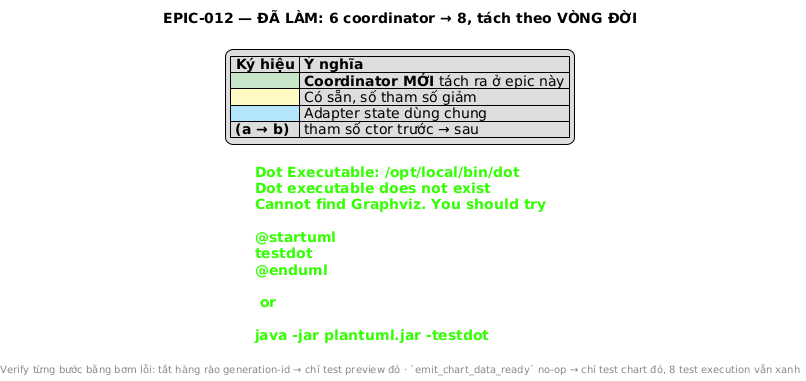

The diagram above was rendered by PlantUML. Its source (embedded in the PNG):
@startuml 03_to_be_component
' EPIC-012 — Coordinator sau khi tách. Số tham số đo bằng `ast` ngày 2026-08-27.

title EPIC-012 — ĐÃ LÀM: 6 coordinator → 8, tách theo VÒNG ĐỜI

skinparam componentStyle rectangle
skinparam shadowing false
skinparam defaultFontName "Segoe UI"
skinparam ArrowFontSize 11

legend top left
  |= Ký hiệu |= Ý nghĩa |
  |<#C8E6C9>| <b>Coordinator MỚI</b> tách ra ở epic này |
  |<#FFF9C4>| Có sẵn, số tham số giảm |
  |<#B3E5FC>| Adapter state dùng chung |
  | <b>(a → b)</b> | tham số ctor trước → sau |
endlegend

component "BackTestPresenter\n1874 dòng — FSM, Qt slot, action tracker" as P #ECEFF1

component "coordinators/factory.py\nbuild_coordinators(presenter)" as FAC #FFF9C4
component "PresenterBackedScreenState\n<b>1 object thay 17 lambda</b>" as ST #B3E5FC

package "Chạy backtest" #FFF3E0 {
  component "ExecutionCoordinator\n(19 → <b>14</b>)  354 → <b>251</b> dòng\ndispatch · progress · succeeded/failed/cancelled" as EX #FFF9C4
  component "ChartFeedCoordinator\n<b>(7)</b>  <b>154</b> dòng\nlấy nến cho một result đã xong" as CF #C8E6C9
}

package "Vẽ chart" #E3F2FD {
  component "ChartRenderCoordinator\n(20 → <b>8</b>)  271 → <b>153</b> dòng\ndữ liệu run · strategy line · trend zone · mode" as CR #FFF9C4
  component "ChartPreviewCoordinator\n<b>(12)</b>  <b>155</b> dòng\nvòng đời MỘT preview toolbar" as CP #C8E6C9
}

package "Không đổi trách nhiệm" #F3E5F5 {
  component "IndicatorCoordinator (12 → <b>10</b>)"      as IND #FFF9C4
  component "StrategyConfigCoordinator (9 → <b>6</b>)"   as SC  #FFF9C4
  component "DataSyncCoordinator (9)"                    as DS  #FFF9C4
  component "TradeLogCoordinator (5)"                    as TL  #FFF9C4
}

P --> FAC
FAC --> ST : dựng 1 lần
FAC --> EX
FAC --> CF
FAC --> CR
FAC --> CP
FAC --> IND
FAC --> SC
FAC --> DS
FAC --> TL

ST -[#0277BD]-> EX
ST -[#0277BD]-> CF
ST -[#0277BD]-> CR
ST -[#0277BD]-> CP
ST -[#0277BD]-> IND
ST -[#0277BD]-> SC
ST -[#0277BD]-> DS
ST -[#0277BD]-> TL

EX -[#2E7D32,thickness=2]-> P : <b>on_result_ready(id, config, result)</b>
P -[#2E7D32,thickness=2]-> CF : presenter._chart_feed\n.fetch_and_emit_chart_data()

note as N_HANDOFF #C8E6C9
  <b>Vì sao KHÔNG tiêm ChartFeedCoordinator vào ExecutionCoordinator</b>

  Làm vậy là buộc bên chạy run phải biết bên vẽ chart tồn tại.
  Thay vào đó `run()` chỉ **thông báo**: "có kết quả rồi, đây".
  Chuyện gì xảy ra tiếp không phải việc của nó.

  Đó cũng là thứ giữ được bất đối xứng bắt buộc:
  <b>lỗi khi nạp chart KHÔNG được huỷ BacktestResult đã báo.</b>

  factory nối qua `presenter._chart_feed` chứ không bind local —
  file này đã bị bỏng <b>4 lần</b> vì capture sớm thứ mà test thay sau.
end note
N_HANDOFF .. EX

note as N_SPLIT #E3F2FD
  <b>Ranh giới vẽ theo VÒNG ĐỜI, không theo "dòng nào giống nhau"</b>
  Câu phân xử §5.5: *"đổi cách chart vẽ có bắt buộc phải đọc/sửa
  logic huỷ preview cũ không?"* → **không**.

  · Render: xảy ra **bất cứ khi nào** dữ liệu tới
  · Preview: là một *yêu cầu* đua với yêu cầu khác, **có thể bị vứt**
  · Execution: chỉ tồn tại **trong lúc** một run đang bay
  · Feed: chạy **khi không có run nào** — sau khi một run kết thúc

  10/16 tham số của `chart_render` cũ chỉ thuộc nửa preview.
  Tập dependency độc quyền cỡ đó = một coordinator đang trốn bên trong.
end note
N_SPLIT .. CR

note as N_TOTAL #FFF9C4
  <b>Tổng tham số 74 → 71. Vì sao không giảm mạnh hơn?</b>
  · `012C` gom state:  74 → 63  (17 accessor → 6 `state`)
  · `012D` tách preview: 63 → 67  (<b>+4</b>)
  · `012E` tách feed:    67 → 71  (<b>+4</b>)

  Tách thì `view`/`state`/`view_model`/`log_dev_trace` phải đi vào
  **cả hai nửa** — đó là **giá phải trả và đúng**.
  Chỉ tiêu không phải tổng nhỏ nhất, mà là **mỗi lớp chỉ nhận thứ nó dùng**
  (Interface Segregation, §1 "I"). Xem cột "trước → sau" từng lớp ở trên.
end note
N_TOTAL .. FAC

footer Verify từng bước bằng bơm lỗi: tắt hàng rào generation-id → chỉ test preview đỏ · `emit_chart_data_ready` no-op → chỉ test chart đỏ, 8 test execution vẫn xanh
@enduml